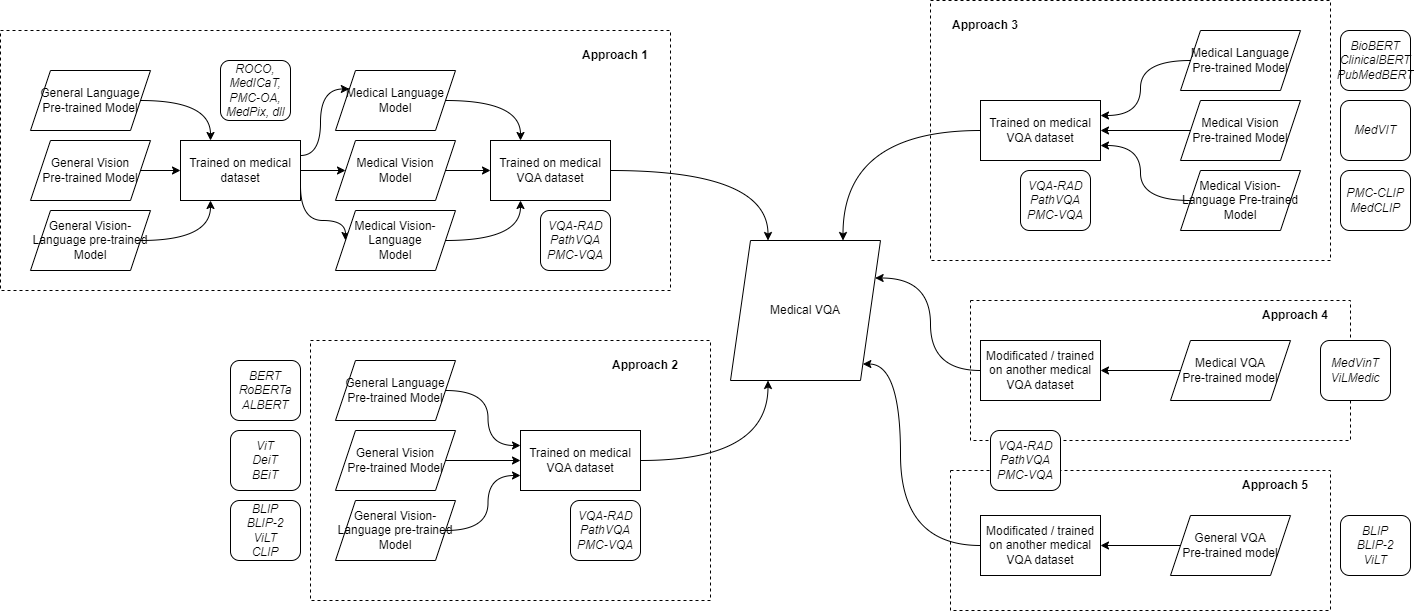

The diagram above was exported from draw.io. Its source (the exported page's mxGraphModel, read from the mxfile embedded in the PNG):
<mxGraphModel dx="784" dy="1135" grid="1" gridSize="10" guides="1" tooltips="1" connect="1" arrows="1" fold="1" page="1" pageScale="1" pageWidth="850" pageHeight="1100" math="0" shadow="0">
  <root>
    <mxCell id="0" />
    <mxCell id="1" parent="0" />
    <mxCell id="sd-ZbxBX9RPC_LoTp2IH-2" value="Medical VQA" style="shape=parallelogram;perimeter=parallelogramPerimeter;whiteSpace=wrap;html=1;fixedSize=1;" parent="1" vertex="1">
      <mxGeometry x="760" y="310" width="150" height="140" as="geometry" />
    </mxCell>
    <mxCell id="jaEdJkv5c1IwkyfWZP3O-20" style="edgeStyle=orthogonalEdgeStyle;curved=1;rounded=0;orthogonalLoop=1;jettySize=auto;html=1;exitX=1;exitY=0.5;exitDx=0;exitDy=0;entryX=0.25;entryY=0;entryDx=0;entryDy=0;" parent="1" source="sd-ZbxBX9RPC_LoTp2IH-6" target="sd-ZbxBX9RPC_LoTp2IH-9" edge="1">
      <mxGeometry relative="1" as="geometry" />
    </mxCell>
    <mxCell id="sd-ZbxBX9RPC_LoTp2IH-6" value="General Language&lt;div&gt;Pre-trained Model&lt;/div&gt;" style="shape=parallelogram;perimeter=parallelogramPerimeter;whiteSpace=wrap;html=1;fixedSize=1;" parent="1" vertex="1">
      <mxGeometry x="60" y="140" width="120" height="60" as="geometry" />
    </mxCell>
    <mxCell id="jaEdJkv5c1IwkyfWZP3O-22" style="edgeStyle=orthogonalEdgeStyle;curved=1;rounded=0;orthogonalLoop=1;jettySize=auto;html=1;exitX=1;exitY=0.5;exitDx=0;exitDy=0;entryX=0;entryY=0.5;entryDx=0;entryDy=0;" parent="1" source="sd-ZbxBX9RPC_LoTp2IH-7" target="sd-ZbxBX9RPC_LoTp2IH-9" edge="1">
      <mxGeometry relative="1" as="geometry" />
    </mxCell>
    <mxCell id="sd-ZbxBX9RPC_LoTp2IH-7" value="General Vision&lt;div&gt;Pre-trained Model&lt;/div&gt;" style="shape=parallelogram;perimeter=parallelogramPerimeter;whiteSpace=wrap;html=1;fixedSize=1;" parent="1" vertex="1">
      <mxGeometry x="60" y="210" width="120" height="60" as="geometry" />
    </mxCell>
    <mxCell id="jaEdJkv5c1IwkyfWZP3O-21" style="edgeStyle=orthogonalEdgeStyle;curved=1;rounded=0;orthogonalLoop=1;jettySize=auto;html=1;exitX=1;exitY=0.5;exitDx=0;exitDy=0;entryX=0.25;entryY=1;entryDx=0;entryDy=0;" parent="1" source="sd-ZbxBX9RPC_LoTp2IH-8" target="sd-ZbxBX9RPC_LoTp2IH-9" edge="1">
      <mxGeometry relative="1" as="geometry" />
    </mxCell>
    <mxCell id="sd-ZbxBX9RPC_LoTp2IH-8" value="General Vision-Language pre-trained&lt;div&gt;Model&lt;/div&gt;" style="shape=parallelogram;perimeter=parallelogramPerimeter;whiteSpace=wrap;html=1;fixedSize=1;" parent="1" vertex="1">
      <mxGeometry x="60" y="280" width="120" height="60" as="geometry" />
    </mxCell>
    <mxCell id="jaEdJkv5c1IwkyfWZP3O-17" style="edgeStyle=orthogonalEdgeStyle;curved=1;rounded=0;orthogonalLoop=1;jettySize=auto;html=1;exitX=1;exitY=0.25;exitDx=0;exitDy=0;entryX=0;entryY=0.25;entryDx=0;entryDy=0;" parent="1" source="sd-ZbxBX9RPC_LoTp2IH-9" target="sd-ZbxBX9RPC_LoTp2IH-10" edge="1">
      <mxGeometry relative="1" as="geometry">
        <Array as="points">
          <mxPoint x="350" y="225" />
          <mxPoint x="350" y="159" />
        </Array>
      </mxGeometry>
    </mxCell>
    <mxCell id="jaEdJkv5c1IwkyfWZP3O-18" style="edgeStyle=orthogonalEdgeStyle;curved=1;rounded=0;orthogonalLoop=1;jettySize=auto;html=1;exitX=1;exitY=0.5;exitDx=0;exitDy=0;entryX=0;entryY=0.5;entryDx=0;entryDy=0;" parent="1" source="sd-ZbxBX9RPC_LoTp2IH-9" target="sd-ZbxBX9RPC_LoTp2IH-11" edge="1">
      <mxGeometry relative="1" as="geometry" />
    </mxCell>
    <mxCell id="jaEdJkv5c1IwkyfWZP3O-19" style="edgeStyle=orthogonalEdgeStyle;curved=1;rounded=0;orthogonalLoop=1;jettySize=auto;html=1;exitX=1;exitY=0.75;exitDx=0;exitDy=0;entryX=0;entryY=0.5;entryDx=0;entryDy=0;" parent="1" source="sd-ZbxBX9RPC_LoTp2IH-9" target="sd-ZbxBX9RPC_LoTp2IH-12" edge="1">
      <mxGeometry relative="1" as="geometry">
        <Array as="points">
          <mxPoint x="330" y="290" />
          <mxPoint x="375" y="290" />
        </Array>
      </mxGeometry>
    </mxCell>
    <mxCell id="sd-ZbxBX9RPC_LoTp2IH-9" value="Trained on medical dataset" style="rounded=0;whiteSpace=wrap;html=1;" parent="1" vertex="1">
      <mxGeometry x="210" y="210" width="120" height="60" as="geometry" />
    </mxCell>
    <mxCell id="jaEdJkv5c1IwkyfWZP3O-14" style="edgeStyle=orthogonalEdgeStyle;curved=1;rounded=0;orthogonalLoop=1;jettySize=auto;html=1;exitX=1;exitY=0.5;exitDx=0;exitDy=0;entryX=0.25;entryY=0;entryDx=0;entryDy=0;" parent="1" source="sd-ZbxBX9RPC_LoTp2IH-10" target="sd-ZbxBX9RPC_LoTp2IH-13" edge="1">
      <mxGeometry relative="1" as="geometry" />
    </mxCell>
    <mxCell id="sd-ZbxBX9RPC_LoTp2IH-10" value="Medical Language&lt;div&gt;Model&lt;/div&gt;" style="shape=parallelogram;perimeter=parallelogramPerimeter;whiteSpace=wrap;html=1;fixedSize=1;" parent="1" vertex="1">
      <mxGeometry x="365" y="140" width="120" height="60" as="geometry" />
    </mxCell>
    <mxCell id="jaEdJkv5c1IwkyfWZP3O-15" style="edgeStyle=orthogonalEdgeStyle;curved=1;rounded=0;orthogonalLoop=1;jettySize=auto;html=1;exitX=1;exitY=0.5;exitDx=0;exitDy=0;entryX=0;entryY=0.5;entryDx=0;entryDy=0;" parent="1" source="sd-ZbxBX9RPC_LoTp2IH-11" target="sd-ZbxBX9RPC_LoTp2IH-13" edge="1">
      <mxGeometry relative="1" as="geometry" />
    </mxCell>
    <mxCell id="sd-ZbxBX9RPC_LoTp2IH-11" value="Medical Vision&lt;div&gt;Model&lt;/div&gt;" style="shape=parallelogram;perimeter=parallelogramPerimeter;whiteSpace=wrap;html=1;fixedSize=1;" parent="1" vertex="1">
      <mxGeometry x="365" y="210" width="120" height="60" as="geometry" />
    </mxCell>
    <mxCell id="jaEdJkv5c1IwkyfWZP3O-16" style="edgeStyle=orthogonalEdgeStyle;curved=1;rounded=0;orthogonalLoop=1;jettySize=auto;html=1;exitX=1;exitY=0.5;exitDx=0;exitDy=0;entryX=0.25;entryY=1;entryDx=0;entryDy=0;" parent="1" source="sd-ZbxBX9RPC_LoTp2IH-12" target="sd-ZbxBX9RPC_LoTp2IH-13" edge="1">
      <mxGeometry relative="1" as="geometry" />
    </mxCell>
    <mxCell id="sd-ZbxBX9RPC_LoTp2IH-12" value="Medical Vision-Language&lt;div&gt;Model&lt;/div&gt;" style="shape=parallelogram;perimeter=parallelogramPerimeter;whiteSpace=wrap;html=1;fixedSize=1;" parent="1" vertex="1">
      <mxGeometry x="365" y="280" width="120" height="60" as="geometry" />
    </mxCell>
    <mxCell id="jaEdJkv5c1IwkyfWZP3O-1" style="edgeStyle=orthogonalEdgeStyle;curved=1;rounded=0;orthogonalLoop=1;jettySize=auto;html=1;exitX=1;exitY=0.5;exitDx=0;exitDy=0;entryX=0.25;entryY=0;entryDx=0;entryDy=0;" parent="1" source="sd-ZbxBX9RPC_LoTp2IH-13" target="sd-ZbxBX9RPC_LoTp2IH-2" edge="1">
      <mxGeometry relative="1" as="geometry" />
    </mxCell>
    <mxCell id="sd-ZbxBX9RPC_LoTp2IH-13" value="Trained on medical VQA dataset" style="rounded=0;whiteSpace=wrap;html=1;" parent="1" vertex="1">
      <mxGeometry x="520" y="210" width="120" height="60" as="geometry" />
    </mxCell>
    <mxCell id="jaEdJkv5c1IwkyfWZP3O-6" style="edgeStyle=orthogonalEdgeStyle;curved=1;rounded=0;orthogonalLoop=1;jettySize=auto;html=1;exitX=0;exitY=0.5;exitDx=0;exitDy=0;entryX=1;entryY=0.25;entryDx=0;entryDy=0;" parent="1" source="sd-ZbxBX9RPC_LoTp2IH-14" target="sd-ZbxBX9RPC_LoTp2IH-17" edge="1">
      <mxGeometry relative="1" as="geometry" />
    </mxCell>
    <mxCell id="sd-ZbxBX9RPC_LoTp2IH-14" value="Medical Language&lt;div&gt;Pre-trained Model&lt;/div&gt;" style="shape=parallelogram;perimeter=parallelogramPerimeter;whiteSpace=wrap;html=1;fixedSize=1;" parent="1" vertex="1">
      <mxGeometry x="1210" y="100" width="120" height="60" as="geometry" />
    </mxCell>
    <mxCell id="jaEdJkv5c1IwkyfWZP3O-7" style="edgeStyle=orthogonalEdgeStyle;curved=1;rounded=0;orthogonalLoop=1;jettySize=auto;html=1;exitX=0;exitY=0.5;exitDx=0;exitDy=0;entryX=1;entryY=0.5;entryDx=0;entryDy=0;" parent="1" source="sd-ZbxBX9RPC_LoTp2IH-15" target="sd-ZbxBX9RPC_LoTp2IH-17" edge="1">
      <mxGeometry relative="1" as="geometry" />
    </mxCell>
    <mxCell id="sd-ZbxBX9RPC_LoTp2IH-15" value="Medical Vision&lt;div&gt;Pre-trained Model&lt;/div&gt;" style="shape=parallelogram;perimeter=parallelogramPerimeter;whiteSpace=wrap;html=1;fixedSize=1;" parent="1" vertex="1">
      <mxGeometry x="1210" y="170" width="120" height="60" as="geometry" />
    </mxCell>
    <mxCell id="jaEdJkv5c1IwkyfWZP3O-8" style="edgeStyle=orthogonalEdgeStyle;curved=1;rounded=0;orthogonalLoop=1;jettySize=auto;html=1;exitX=0;exitY=0.5;exitDx=0;exitDy=0;entryX=1;entryY=0.75;entryDx=0;entryDy=0;" parent="1" source="sd-ZbxBX9RPC_LoTp2IH-16" target="sd-ZbxBX9RPC_LoTp2IH-17" edge="1">
      <mxGeometry relative="1" as="geometry" />
    </mxCell>
    <mxCell id="sd-ZbxBX9RPC_LoTp2IH-16" value="Medical Vision-Language Pre-trained&lt;div&gt;Model&lt;/div&gt;" style="shape=parallelogram;perimeter=parallelogramPerimeter;whiteSpace=wrap;html=1;fixedSize=1;" parent="1" vertex="1">
      <mxGeometry x="1210" y="240" width="120" height="60" as="geometry" />
    </mxCell>
    <mxCell id="jaEdJkv5c1IwkyfWZP3O-3" style="edgeStyle=orthogonalEdgeStyle;curved=1;rounded=0;orthogonalLoop=1;jettySize=auto;html=1;exitX=0;exitY=0.5;exitDx=0;exitDy=0;entryX=0.75;entryY=0;entryDx=0;entryDy=0;" parent="1" source="sd-ZbxBX9RPC_LoTp2IH-17" target="sd-ZbxBX9RPC_LoTp2IH-2" edge="1">
      <mxGeometry relative="1" as="geometry" />
    </mxCell>
    <mxCell id="sd-ZbxBX9RPC_LoTp2IH-17" value="Trained on medical VQA dataset" style="rounded=0;whiteSpace=wrap;html=1;" parent="1" vertex="1">
      <mxGeometry x="1010" y="170" width="120" height="60" as="geometry" />
    </mxCell>
    <mxCell id="jaEdJkv5c1IwkyfWZP3O-9" style="edgeStyle=orthogonalEdgeStyle;curved=1;rounded=0;orthogonalLoop=1;jettySize=auto;html=1;exitX=0;exitY=0.5;exitDx=0;exitDy=0;entryX=1;entryY=0.5;entryDx=0;entryDy=0;" parent="1" source="sd-ZbxBX9RPC_LoTp2IH-18" target="sd-ZbxBX9RPC_LoTp2IH-19" edge="1">
      <mxGeometry relative="1" as="geometry" />
    </mxCell>
    <mxCell id="sd-ZbxBX9RPC_LoTp2IH-18" value="Medical VQA&lt;div&gt;Pre-trained model&lt;/div&gt;" style="shape=parallelogram;perimeter=parallelogramPerimeter;whiteSpace=wrap;html=1;fixedSize=1;" parent="1" vertex="1">
      <mxGeometry x="1200" y="410" width="120" height="60" as="geometry" />
    </mxCell>
    <mxCell id="jaEdJkv5c1IwkyfWZP3O-4" style="edgeStyle=orthogonalEdgeStyle;curved=1;rounded=0;orthogonalLoop=1;jettySize=auto;html=1;exitX=0;exitY=0.5;exitDx=0;exitDy=0;entryX=1;entryY=0.25;entryDx=0;entryDy=0;" parent="1" source="sd-ZbxBX9RPC_LoTp2IH-19" target="sd-ZbxBX9RPC_LoTp2IH-2" edge="1">
      <mxGeometry relative="1" as="geometry" />
    </mxCell>
    <mxCell id="sd-ZbxBX9RPC_LoTp2IH-19" value="Modificated / trained on another medical VQA dataset" style="rounded=0;whiteSpace=wrap;html=1;" parent="1" vertex="1">
      <mxGeometry x="1010" y="410" width="120" height="60" as="geometry" />
    </mxCell>
    <mxCell id="jaEdJkv5c1IwkyfWZP3O-11" style="edgeStyle=orthogonalEdgeStyle;curved=1;rounded=0;orthogonalLoop=1;jettySize=auto;html=1;exitX=1;exitY=0.5;exitDx=0;exitDy=0;entryX=0;entryY=0.25;entryDx=0;entryDy=0;" parent="1" source="sd-ZbxBX9RPC_LoTp2IH-20" target="sd-ZbxBX9RPC_LoTp2IH-23" edge="1">
      <mxGeometry relative="1" as="geometry" />
    </mxCell>
    <mxCell id="sd-ZbxBX9RPC_LoTp2IH-20" value="General Language&lt;div&gt;Pre-trained Model&lt;/div&gt;" style="shape=parallelogram;perimeter=parallelogramPerimeter;whiteSpace=wrap;html=1;fixedSize=1;" parent="1" vertex="1">
      <mxGeometry x="365" y="430" width="120" height="60" as="geometry" />
    </mxCell>
    <mxCell id="jaEdJkv5c1IwkyfWZP3O-12" style="edgeStyle=orthogonalEdgeStyle;curved=1;rounded=0;orthogonalLoop=1;jettySize=auto;html=1;exitX=1;exitY=0.5;exitDx=0;exitDy=0;entryX=0;entryY=0.5;entryDx=0;entryDy=0;" parent="1" source="sd-ZbxBX9RPC_LoTp2IH-21" target="sd-ZbxBX9RPC_LoTp2IH-23" edge="1">
      <mxGeometry relative="1" as="geometry" />
    </mxCell>
    <mxCell id="sd-ZbxBX9RPC_LoTp2IH-21" value="General Vision&lt;div&gt;Pre-trained Model&lt;/div&gt;" style="shape=parallelogram;perimeter=parallelogramPerimeter;whiteSpace=wrap;html=1;fixedSize=1;" parent="1" vertex="1">
      <mxGeometry x="365" y="500" width="120" height="60" as="geometry" />
    </mxCell>
    <mxCell id="jaEdJkv5c1IwkyfWZP3O-13" style="edgeStyle=orthogonalEdgeStyle;curved=1;rounded=0;orthogonalLoop=1;jettySize=auto;html=1;exitX=1;exitY=0.5;exitDx=0;exitDy=0;entryX=0;entryY=0.75;entryDx=0;entryDy=0;" parent="1" source="sd-ZbxBX9RPC_LoTp2IH-22" target="sd-ZbxBX9RPC_LoTp2IH-23" edge="1">
      <mxGeometry relative="1" as="geometry" />
    </mxCell>
    <mxCell id="sd-ZbxBX9RPC_LoTp2IH-22" value="General Vision-Language pre-trained&lt;div&gt;Model&lt;/div&gt;" style="shape=parallelogram;perimeter=parallelogramPerimeter;whiteSpace=wrap;html=1;fixedSize=1;" parent="1" vertex="1">
      <mxGeometry x="365" y="570" width="120" height="60" as="geometry" />
    </mxCell>
    <mxCell id="jaEdJkv5c1IwkyfWZP3O-2" style="edgeStyle=orthogonalEdgeStyle;curved=1;rounded=0;orthogonalLoop=1;jettySize=auto;html=1;exitX=1;exitY=0.5;exitDx=0;exitDy=0;entryX=0.25;entryY=1;entryDx=0;entryDy=0;" parent="1" source="sd-ZbxBX9RPC_LoTp2IH-23" target="sd-ZbxBX9RPC_LoTp2IH-2" edge="1">
      <mxGeometry relative="1" as="geometry" />
    </mxCell>
    <mxCell id="sd-ZbxBX9RPC_LoTp2IH-23" value="Trained on medical VQA dataset" style="rounded=0;whiteSpace=wrap;html=1;" parent="1" vertex="1">
      <mxGeometry x="550" y="500" width="120" height="60" as="geometry" />
    </mxCell>
    <mxCell id="jaEdJkv5c1IwkyfWZP3O-10" style="edgeStyle=orthogonalEdgeStyle;curved=1;rounded=0;orthogonalLoop=1;jettySize=auto;html=1;exitX=0;exitY=0.5;exitDx=0;exitDy=0;entryX=1;entryY=0.5;entryDx=0;entryDy=0;" parent="1" source="sd-ZbxBX9RPC_LoTp2IH-24" target="sd-ZbxBX9RPC_LoTp2IH-25" edge="1">
      <mxGeometry relative="1" as="geometry" />
    </mxCell>
    <mxCell id="sd-ZbxBX9RPC_LoTp2IH-24" value="General VQA&lt;div&gt;Pre-trained model&lt;/div&gt;" style="shape=parallelogram;perimeter=parallelogramPerimeter;whiteSpace=wrap;html=1;fixedSize=1;" parent="1" vertex="1">
      <mxGeometry x="1200" y="585" width="120" height="60" as="geometry" />
    </mxCell>
    <mxCell id="jaEdJkv5c1IwkyfWZP3O-5" style="edgeStyle=orthogonalEdgeStyle;curved=1;rounded=0;orthogonalLoop=1;jettySize=auto;html=1;exitX=0;exitY=0.5;exitDx=0;exitDy=0;entryX=1;entryY=1;entryDx=0;entryDy=0;" parent="1" source="sd-ZbxBX9RPC_LoTp2IH-25" target="sd-ZbxBX9RPC_LoTp2IH-2" edge="1">
      <mxGeometry relative="1" as="geometry">
        <Array as="points">
          <mxPoint x="930" y="615" />
          <mxPoint x="930" y="433" />
        </Array>
      </mxGeometry>
    </mxCell>
    <mxCell id="sd-ZbxBX9RPC_LoTp2IH-25" value="Modificated / trained on another medical VQA dataset" style="rounded=0;whiteSpace=wrap;html=1;" parent="1" vertex="1">
      <mxGeometry x="1010" y="585" width="120" height="60" as="geometry" />
    </mxCell>
    <mxCell id="jaEdJkv5c1IwkyfWZP3O-23" value="" style="rounded=0;whiteSpace=wrap;html=1;fillColor=none;dashed=1;" parent="1" vertex="1">
      <mxGeometry x="30" y="100" width="670" height="260" as="geometry" />
    </mxCell>
    <mxCell id="jaEdJkv5c1IwkyfWZP3O-24" value="" style="rounded=0;whiteSpace=wrap;html=1;fillColor=none;dashed=1;" parent="1" vertex="1">
      <mxGeometry x="340" y="410" width="400" height="260" as="geometry" />
    </mxCell>
    <mxCell id="jaEdJkv5c1IwkyfWZP3O-25" value="" style="rounded=0;whiteSpace=wrap;html=1;fillColor=none;dashed=1;" parent="1" vertex="1">
      <mxGeometry x="960" y="70" width="400" height="260" as="geometry" />
    </mxCell>
    <mxCell id="jaEdJkv5c1IwkyfWZP3O-26" value="" style="rounded=0;whiteSpace=wrap;html=1;fillColor=none;dashed=1;" parent="1" vertex="1">
      <mxGeometry x="980" y="540" width="380" height="140" as="geometry" />
    </mxCell>
    <mxCell id="jaEdJkv5c1IwkyfWZP3O-27" value="" style="rounded=0;whiteSpace=wrap;html=1;fillColor=none;dashed=1;" parent="1" vertex="1">
      <mxGeometry x="1000" y="370" width="380" height="140" as="geometry" />
    </mxCell>
    <mxCell id="jaEdJkv5c1IwkyfWZP3O-29" value="Approach 1" style="text;html=1;align=center;verticalAlign=middle;whiteSpace=wrap;rounded=0;fontStyle=1" parent="1" vertex="1">
      <mxGeometry x="590" y="110" width="110" height="30" as="geometry" />
    </mxCell>
    <mxCell id="jaEdJkv5c1IwkyfWZP3O-30" value="Approach 2" style="text;html=1;align=center;verticalAlign=middle;whiteSpace=wrap;rounded=0;fontStyle=1" parent="1" vertex="1">
      <mxGeometry x="620" y="420" width="110" height="30" as="geometry" />
    </mxCell>
    <mxCell id="jaEdJkv5c1IwkyfWZP3O-31" value="Approach 3" style="text;html=1;align=center;verticalAlign=middle;whiteSpace=wrap;rounded=0;fontStyle=1" parent="1" vertex="1">
      <mxGeometry x="960" y="80" width="110" height="30" as="geometry" />
    </mxCell>
    <mxCell id="jaEdJkv5c1IwkyfWZP3O-32" value="Approach 4" style="text;html=1;align=center;verticalAlign=middle;whiteSpace=wrap;rounded=0;fontStyle=1" parent="1" vertex="1">
      <mxGeometry x="1270" y="370" width="110" height="30" as="geometry" />
    </mxCell>
    <mxCell id="jaEdJkv5c1IwkyfWZP3O-33" value="Approach 5" style="text;html=1;align=center;verticalAlign=middle;whiteSpace=wrap;rounded=0;fontStyle=1" parent="1" vertex="1">
      <mxGeometry x="1250" y="540" width="110" height="30" as="geometry" />
    </mxCell>
    <mxCell id="TsZEhhrwUPZ8H1udtWGX-2" value="VQA-RAD&lt;div&gt;PathVQA&lt;/div&gt;&lt;div&gt;PMC-VQA&lt;/div&gt;" style="rounded=1;whiteSpace=wrap;html=1;fontStyle=2" parent="1" vertex="1">
      <mxGeometry x="600" y="570" width="70" height="60" as="geometry" />
    </mxCell>
    <mxCell id="TsZEhhrwUPZ8H1udtWGX-3" value="BERT&lt;div&gt;RoBERTa&lt;br&gt;ALBERT&lt;/div&gt;" style="rounded=1;whiteSpace=wrap;html=1;fontStyle=2" parent="1" vertex="1">
      <mxGeometry x="260" y="430" width="70" height="60" as="geometry" />
    </mxCell>
    <mxCell id="TsZEhhrwUPZ8H1udtWGX-4" value="ViT&lt;div&gt;DeiT&lt;/div&gt;&lt;div&gt;BEiT&lt;/div&gt;" style="rounded=1;whiteSpace=wrap;html=1;fontStyle=2" parent="1" vertex="1">
      <mxGeometry x="260" y="500" width="70" height="60" as="geometry" />
    </mxCell>
    <mxCell id="TsZEhhrwUPZ8H1udtWGX-5" value="BLIP&lt;div&gt;BLIP-2&lt;/div&gt;&lt;div&gt;ViLT&lt;/div&gt;&lt;div&gt;CLIP&lt;/div&gt;" style="rounded=1;whiteSpace=wrap;html=1;fontStyle=2" parent="1" vertex="1">
      <mxGeometry x="260" y="570" width="70" height="60" as="geometry" />
    </mxCell>
    <mxCell id="TsZEhhrwUPZ8H1udtWGX-6" value="BLIP&lt;div&gt;BLIP-2&lt;/div&gt;&lt;div&gt;ViLT&lt;/div&gt;" style="rounded=1;whiteSpace=wrap;html=1;fontStyle=2" parent="1" vertex="1">
      <mxGeometry x="1370" y="585" width="70" height="60" as="geometry" />
    </mxCell>
    <mxCell id="TsZEhhrwUPZ8H1udtWGX-7" value="BioBERT&lt;div&gt;ClinicalBERT&lt;/div&gt;&lt;div&gt;PubMedBERT&lt;/div&gt;" style="rounded=1;whiteSpace=wrap;html=1;fontStyle=2" parent="1" vertex="1">
      <mxGeometry x="1370" y="100" width="70" height="60" as="geometry" />
    </mxCell>
    <mxCell id="TsZEhhrwUPZ8H1udtWGX-8" value="MedVIT" style="rounded=1;whiteSpace=wrap;html=1;fontStyle=2" parent="1" vertex="1">
      <mxGeometry x="1370" y="170" width="70" height="60" as="geometry" />
    </mxCell>
    <mxCell id="TsZEhhrwUPZ8H1udtWGX-9" value="PMC-CLIP&lt;div&gt;MedCLIP&lt;/div&gt;" style="rounded=1;whiteSpace=wrap;html=1;fontStyle=2" parent="1" vertex="1">
      <mxGeometry x="1370" y="240" width="70" height="60" as="geometry" />
    </mxCell>
    <mxCell id="TsZEhhrwUPZ8H1udtWGX-10" value="ROCO, MedICaT, PMC-OA, MedPix, dll" style="rounded=1;whiteSpace=wrap;html=1;fontStyle=2" parent="1" vertex="1">
      <mxGeometry x="250" y="130" width="70" height="60" as="geometry" />
    </mxCell>
    <mxCell id="TsZEhhrwUPZ8H1udtWGX-11" value="VQA-RAD&lt;div&gt;PathVQA&lt;/div&gt;&lt;div&gt;PMC-VQA&lt;/div&gt;" style="rounded=1;whiteSpace=wrap;html=1;fontStyle=2" parent="1" vertex="1">
      <mxGeometry x="570" y="280" width="70" height="60" as="geometry" />
    </mxCell>
    <mxCell id="TsZEhhrwUPZ8H1udtWGX-12" value="VQA-RAD&lt;div&gt;PathVQA&lt;/div&gt;&lt;div&gt;PMC-VQA&lt;/div&gt;" style="rounded=1;whiteSpace=wrap;html=1;fontStyle=2" parent="1" vertex="1">
      <mxGeometry x="1050" y="240" width="70" height="60" as="geometry" />
    </mxCell>
    <mxCell id="TsZEhhrwUPZ8H1udtWGX-13" value="VQA-RAD&lt;div&gt;PathVQA&lt;/div&gt;&lt;div&gt;PMC-VQA&lt;/div&gt;" style="rounded=1;whiteSpace=wrap;html=1;fontStyle=2" parent="1" vertex="1">
      <mxGeometry x="1020" y="500" width="70" height="60" as="geometry" />
    </mxCell>
    <mxCell id="TsZEhhrwUPZ8H1udtWGX-14" value="MedVinT&lt;div&gt;ViLMedic&lt;/div&gt;" style="rounded=1;whiteSpace=wrap;html=1;fontStyle=2" parent="1" vertex="1">
      <mxGeometry x="1350" y="410" width="70" height="60" as="geometry" />
    </mxCell>
  </root>
</mxGraphModel>